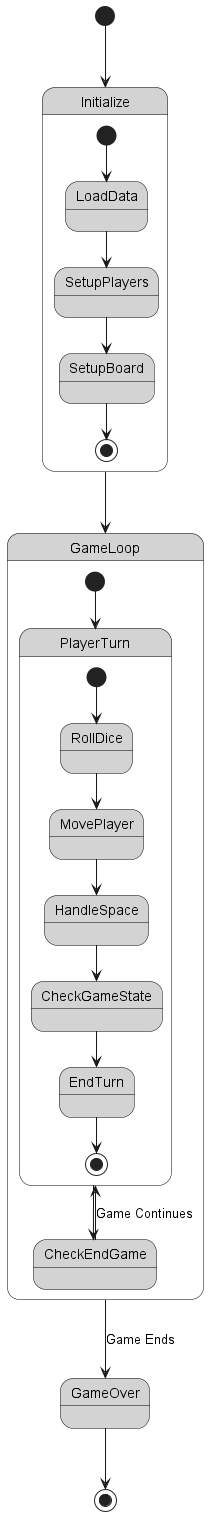

The diagram above was rendered by PlantUML. Its source (embedded in the PNG):
@startuml
skinparam backgroundColor white
skinparam stateBorderColor black
skinparam stateBackgroundColor lightGray

[*] --> Initialize

state Initialize {
  [*] --> LoadData
  LoadData --> SetupPlayers
  SetupPlayers --> SetupBoard
  SetupBoard --> [*]
}

Initialize --> GameLoop

state GameLoop {
  [*] --> PlayerTurn

  state PlayerTurn {
    [*] --> RollDice
    RollDice --> MovePlayer
    MovePlayer --> HandleSpace
    HandleSpace --> CheckGameState
    CheckGameState --> EndTurn
    EndTurn --> [*]
  }

  PlayerTurn --> CheckEndGame
  CheckEndGame --> PlayerTurn : Game Continues
}

GameLoop --> GameOver : Game Ends
GameOver --> [*]

@enduml